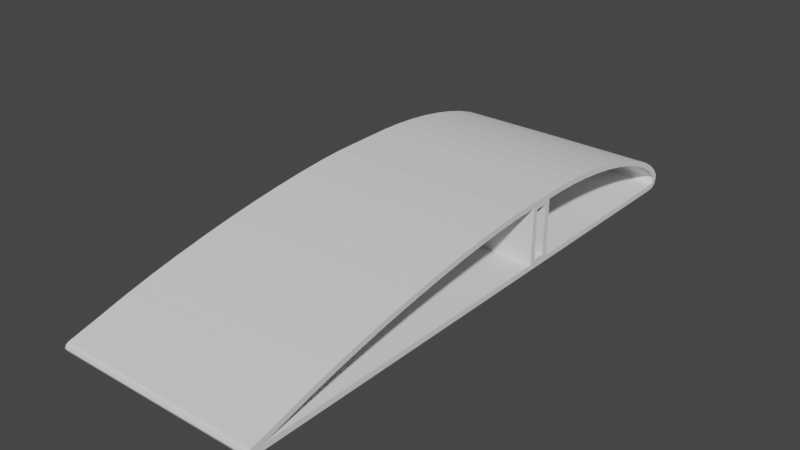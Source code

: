 # Source: WingJoiner.blend  (saved by Blender 3.6.13; exported with 4.5.12 LTS)
import bpy
from mathutils import Matrix  # noqa: F401  (used for matrix-valued properties, if any)

bpy.ops.wm.read_factory_settings(use_empty=True)
scene = bpy.context.scene
scene.name = 'Scene'

# ---- collections
col_wingjoiner = bpy.data.collections.new('WingJoiner'); scene.collection.children.link(col_wingjoiner)

# ---- materials (node trees are filled in below, after node groups)
mat_stldefaultmaterial = bpy.data.materials.new('STLDefaultMaterial')
mat_stldefaultmaterial.use_transparent_shadow = False

# ---- material node trees

# ---- world
world_world = bpy.data.worlds.new('World'); scene.world = world_world
world_world.use_nodes = True; world_world.node_tree.nodes.clear()
_N = world_world.node_tree.nodes; _L = world_world.node_tree.links
n0 = _N.new('ShaderNodeOutputWorld'); n0.name = 'World Output'; n0.location = (300, 300)
n1 = _N.new('ShaderNodeBackground'); n1.name = 'Background'; n1.location = (10, 300)
n1.inputs[0].default_value = (0.05088, 0.05088, 0.05088, 1.0)
_L.new(n1.outputs[0], n0.inputs[0])
n0.is_active_output = True
world_world.color = (0.05088, 0.05088, 0.05088)
world_world.use_sun_shadow = False
world_world.sun_shadow_jitter_overblur = 0.0

# ---- meshes
me_wingjoiner = bpy.data.meshes.new('WingJoiner')
me_wingjoiner.from_pydata([(0.0, 5.25, 6.165), (3.707e-12, -6.012, 5.989), (17.89, -6.011, 5.936), (17.89, 5.25, 6.112), (-2.05e-11, 36.4, -1.841), (-1.301e-11, 34.83, -0.5323), (17.88, 34.81, -0.5796), (17.88, 36.38, -1.884), (5.62e-11, -61.17, -4.41), (-1.604e-11, -61.36, -4.916), (17.87, -61.33, -4.94), (17.87, -61.15, -4.45), (-1.462e-12, 37.45, -3.201), (17.87, 37.43, -3.233), (-2.351e-11, 37.2, -4.9), (4.133e-12, 37.46, -3.968), (17.87, 37.43, -3.989), (17.87, 37.18, -4.912), (5.287e-11, -60.68, -5.581), (-5.576e-11, 35.57, -5.583), (17.87, 35.57, -5.58), (17.87, -60.67, -5.581), (-8.772e-11, 36.5, -5.428), (17.87, 36.49, -5.43), (2.994e-11, -61.15, -5.38), (17.87, -61.13, -5.389), (-2.224e-11, -50.88, -1.353), (0.0, -55.15, -2.567), (17.88, -55.14, -2.62), (17.88, -50.88, -1.405), (-1.482e-11, -46.2, -0.1599), (17.88, -46.19, -0.2129), (-3.707e-12, 9.117, 6.071), (17.89, 9.116, 6.017), (5.266e-11, -60.72, -4.095), (17.87, -60.71, -4.143), (-1.112e-11, -41.19, 0.9865), (17.88, -41.19, 0.9334), (-1.483e-11, 13.02, 5.788), (17.89, 13.01, 5.735), (0.0, -35.97, 2.063), (17.88, -35.96, 2.01), (-7.414e-12, 16.86, 5.324), (17.89, 16.86, 5.271), (0.0, -30.63, 3.049), (17.89, -30.63, 2.995), (0.0, 20.59, 4.687), (17.89, 20.58, 4.634), (7.412e-12, -25.29, 3.923), (17.89, -25.29, 3.869), (-3.707e-12, 24.11, 3.891), (17.89, 24.1, 3.839), (3.706e-12, -20.05, 4.667), (17.89, -20.05, 4.614), (-1.854e-11, 27.35, 2.951), (17.89, 27.34, 2.899), (7.412e-12, -15.03, 5.268), (17.89, -15.03, 5.214), (-7.418e-12, 30.26, 1.886), (17.88, 30.25, 1.835), (0.0, -10.32, 5.711), (17.89, -10.31, 5.657), (-1.856e-12, 32.77, 0.7176), (17.88, 32.75, 0.6681), (-17.89, 5.25, 6.112), (-17.89, -6.011, 5.936), (-17.88, 36.38, -1.884), (-17.88, 34.81, -0.5796), (-17.87, -61.15, -4.45), (-17.87, -61.33, -4.94), (-17.87, 37.43, -3.233), (-17.87, 37.18, -4.912), (-17.87, 37.43, -3.989), (-17.87, -60.67, -5.581), (-17.87, 35.57, -5.58), (-17.87, 36.49, -5.43), (-17.87, -61.13, -5.389), (-17.88, -50.88, -1.405), (-17.88, -55.14, -2.62), (-17.88, -46.19, -0.2129), (-17.89, 9.116, 6.017), (-17.87, -60.71, -4.143), (-17.88, -41.19, 0.9334), (-17.89, 13.01, 5.735), (-17.88, -35.96, 2.01), (-17.89, 16.86, 5.271), (-17.89, -30.63, 2.995), (-17.89, 20.58, 4.634), (-17.89, -25.29, 3.869), (-17.89, 24.1, 3.839), (-17.89, -20.05, 4.614), (-17.89, 27.34, 2.899), (-17.89, -15.03, 5.214), (-17.88, 30.25, 1.835), (-17.89, -10.31, 5.657), (-17.88, 32.75, 0.6681), (1.852e-10, 2.1, 5.106), (1.26e-10, 5.245, 5.155), (17.89, 5.245, 5.16), (17.89, -5.973, 4.985), (3.369e-10, -5.972, 4.98), (2.641e-10, -2.1, 5.04), (17.89, -2.1, 5.045), (17.89, 2.1, 5.111), (17.89, -1.133, 5.061), (17.89, 1.133, 5.096), (1.046e-10, 35.67, -2.545), (17.88, 35.7, -2.547), (17.88, 34.26, -1.354), (1.054e-10, 34.24, -1.355), (2.561e-09, -60.5, -5.054), (17.89, -60.48, -5.036), (17.87, -60.52, -4.931), (1.786e-09, -60.55, -4.911), (-2.001e-10, 36.5, -3.526), (17.89, 36.54, -3.539), (3.59e-10, 36.37, -4.333), (17.89, 36.4, -4.381), (17.88, 36.49, -3.862), (-2.938e-10, 36.46, -3.833), (17.87, 2.1, -4.636), (17.88, 35.49, -4.631), (4.108e-10, 35.49, -4.576), (2.91e-10, 2.1, -4.586), (2.76e-10, -2.1, -4.587), (6.626e-11, -60.55, -4.604), (17.86, -60.54, -4.646), (17.87, -2.1, -4.637), (7.486e-10, 36.11, -4.497), (17.88, 36.12, -4.554), (-2.072e-10, -60.62, -4.727), (17.89, -60.58, -4.752), (1.949e-10, -50.62, -2.328), (17.88, -50.63, -2.324), (17.88, -54.89, -3.536), (-1.482e-10, -54.88, -3.54), (1.238e-10, -45.96, -1.142), (17.88, -45.97, -1.138), (-3.74e-10, 9.068, 5.062), (17.89, 9.07, 5.067), (-8.02e-10, -60.3, -5.013), (17.88, -60.31, -5.008), (9.376e-11, -40.98, -0.0003859), (17.88, -40.98, 0.003755), (-8.77e-10, 12.92, 4.783), (17.89, 12.92, 4.788), (-3.706e-12, -35.78, 1.072), (17.88, -35.78, 1.076), (-4.774e-10, 16.72, 4.325), (17.89, 16.72, 4.329), (7.041e-11, -30.46, 2.054), (17.88, -30.46, 2.058), (1.483e-11, 20.39, 3.697), (17.89, 20.4, 3.701), (1.408e-11, -25.14, 2.924), (17.89, -25.14, 2.929), (-7.044e-12, 23.85, 2.913), (17.89, 23.86, 2.917), (-1.56e-10, -19.92, 3.666), (17.89, -19.93, 3.67), (1.02e-10, 27.04, 1.991), (17.89, 27.05, 1.995), (-9.339e-11, -14.92, 4.263), (17.89, -14.92, 4.268), (7.419e-13, 29.87, 0.9534), (17.88, 29.88, 0.9567), (3.447e-10, -10.24, 4.704), (17.89, -10.24, 4.709), (2.802e-11, 32.29, -0.1733), (17.88, 32.31, -0.171), (-17.89, -5.973, 4.985), (-17.89, 5.245, 5.16), (-17.89, 2.1, 5.111), (-17.89, -2.1, 5.045), (-17.89, 1.133, 5.096), (-17.89, -1.133, 5.061), (-17.88, 34.26, -1.354), (-17.88, 35.7, -2.547), (-17.87, -60.52, -4.931), (-17.89, -60.48, -5.036), (-17.89, 36.54, -3.539), (-17.88, 36.49, -3.862), (-17.89, 36.4, -4.381), (-17.88, 35.49, -4.631), (-17.87, 2.1, -4.636), (-17.86, -60.54, -4.646), (-17.87, -2.1, -4.637), (-17.88, 36.12, -4.554), (-17.89, -60.58, -4.752), (-17.88, -54.89, -3.536), (-17.88, -50.63, -2.324), (-17.88, -45.97, -1.138), (-17.89, 9.07, 5.067), (-17.88, -60.31, -5.008), (-17.88, -40.98, 0.003755), (-17.89, 12.92, 4.788), (-17.88, -35.78, 1.076), (-17.89, 16.72, 4.329), (-17.88, -30.46, 2.058), (-17.89, 20.4, 3.701), (-17.89, -25.14, 2.929), (-17.89, 23.86, 2.917), (-17.89, -19.93, 3.67), (-17.89, 27.05, 1.995), (-17.89, -14.92, 4.268), (-17.88, 29.88, 0.9567), (-17.89, -10.24, 4.709), (-17.88, 32.31, -0.171), (17.87, 2.1, -5.5), (17.87, -2.1, -5.5), (17.87, 1.133, -5.5), (17.87, -1.133, -5.5), (-17.87, 2.1, -5.5), (-17.87, -2.1, -5.5), (-17.87, 1.133, -5.5), (-17.87, -1.133, -5.5), (-17.89, 2.1, 4.564), (-17.89, 1.133, 4.564), (17.89, 2.1, 4.564), (17.89, -2.1, 4.564), (17.89, -1.133, 4.564), (-17.89, -2.1, 4.564), (17.89, -1.133, -5.5), (17.89, -2.1, -5.5), (-17.89, -2.1, -5.5), (-17.89, -1.133, -5.5), (-17.89, -2.1, -4.14), (17.89, -2.1, -4.14), (17.89, -1.133, -4.14), (-17.89, 2.1, -5.5), (-17.89, 2.1, -4.14), (17.89, 2.1, -4.14), (17.89, 2.1, -5.5), (-17.89, 1.133, -5.5), (-17.89, 1.133, -4.14), (-17.89, -1.133, -4.14), (17.89, 1.133, -4.14), (17.89, 1.133, -5.5), (17.89, 1.133, 4.564), (-17.89, -1.133, 4.564)], [], [(0, 1, 2), (0, 2, 3), (4, 5, 6), (4, 6, 7), (8, 9, 10), (8, 10, 11), (12, 4, 7), (12, 7, 13), (14, 15, 16), (14, 16, 17), (18, 19, 20), (18, 20, 21), (15, 12, 13), (15, 13, 16), (22, 14, 17), (22, 17, 23), (24, 18, 21), (24, 21, 25), (26, 27, 28), (26, 28, 29), (19, 22, 23), (19, 23, 20), (9, 24, 25), (9, 25, 10), (30, 26, 29), (30, 29, 31), (32, 0, 3), (32, 3, 33), (34, 8, 11), (34, 11, 35), (36, 30, 31), (36, 31, 37), (38, 32, 33), (38, 33, 39), (27, 34, 35), (27, 35, 28), (40, 36, 37), (40, 37, 41), (42, 38, 39), (42, 39, 43), (44, 40, 41), (44, 41, 45), (46, 42, 43), (46, 43, 47), (48, 44, 45), (48, 45, 49), (50, 46, 47), (50, 47, 51), (52, 48, 49), (52, 49, 53), (54, 50, 51), (54, 51, 55), (56, 52, 53), (56, 53, 57), (58, 54, 55), (58, 55, 59), (60, 56, 57), (60, 57, 61), (62, 58, 59), (62, 59, 63), (1, 60, 61), (1, 61, 2), (5, 62, 63), (5, 63, 6), (0, 64, 65), (0, 65, 1), (4, 66, 67), (4, 67, 5), (8, 68, 69), (8, 69, 9), (12, 70, 66), (12, 66, 4), (14, 71, 72), (14, 72, 15), (18, 73, 74), (18, 74, 19), (15, 72, 70), (15, 70, 12), (22, 75, 71), (22, 71, 14), (24, 76, 73), (24, 73, 18), (26, 77, 78), (26, 78, 27), (19, 74, 75), (19, 75, 22), (9, 69, 76), (9, 76, 24), (30, 79, 77), (30, 77, 26), (32, 80, 64), (32, 64, 0), (34, 81, 68), (34, 68, 8), (36, 82, 79), (36, 79, 30), (38, 83, 80), (38, 80, 32), (27, 78, 81), (27, 81, 34), (40, 84, 82), (40, 82, 36), (42, 85, 83), (42, 83, 38), (44, 86, 84), (44, 84, 40), (46, 87, 85), (46, 85, 42), (48, 88, 86), (48, 86, 44), (50, 89, 87), (50, 87, 46), (52, 90, 88), (52, 88, 48), (54, 91, 89), (54, 89, 50), (56, 92, 90), (56, 90, 52), (58, 93, 91), (58, 91, 54), (60, 94, 92), (60, 92, 56), (62, 95, 93), (62, 93, 58), (1, 65, 94), (1, 94, 60), (5, 67, 95), (5, 95, 62), (96, 97, 98), (99, 100, 101), (99, 101, 102), (103, 96, 98), (104, 105, 103), (99, 102, 104), (103, 98, 99), (99, 104, 103), (106, 107, 108), (106, 108, 109), (110, 111, 112), (110, 112, 113), (114, 115, 107), (114, 107, 106), (116, 117, 118), (116, 118, 119), (120, 121, 122), (120, 122, 123), (124, 125, 126), (124, 126, 127), (119, 118, 115), (119, 115, 114), (128, 129, 117), (128, 117, 116), (130, 131, 126), (130, 126, 125), (132, 133, 134), (132, 134, 135), (122, 121, 129), (122, 129, 128), (113, 112, 131), (113, 131, 130), (136, 137, 133), (136, 133, 132), (138, 139, 98), (138, 98, 97), (140, 141, 111), (140, 111, 110), (142, 143, 137), (142, 137, 136), (144, 145, 139), (144, 139, 138), (135, 134, 141), (135, 141, 140), (146, 147, 143), (146, 143, 142), (148, 149, 145), (148, 145, 144), (150, 151, 147), (150, 147, 146), (152, 153, 149), (152, 149, 148), (154, 155, 151), (154, 151, 150), (156, 157, 153), (156, 153, 152), (158, 159, 155), (158, 155, 154), (160, 161, 157), (160, 157, 156), (162, 163, 159), (162, 159, 158), (164, 165, 161), (164, 161, 160), (166, 167, 163), (166, 163, 162), (168, 169, 165), (168, 165, 164), (100, 99, 167), (100, 167, 166), (109, 108, 169), (109, 169, 168), (101, 100, 170), (171, 97, 96), (171, 96, 172), (173, 101, 170), (174, 175, 173), (171, 172, 174), (173, 170, 171), (171, 174, 173), (106, 109, 176), (106, 176, 177), (110, 113, 178), (110, 178, 179), (114, 106, 177), (114, 177, 180), (116, 119, 181), (116, 181, 182), (123, 122, 183), (123, 183, 184), (185, 125, 124), (185, 124, 186), (119, 114, 180), (119, 180, 181), (128, 116, 182), (128, 182, 187), (130, 125, 185), (130, 185, 188), (132, 135, 189), (132, 189, 190), (122, 128, 187), (122, 187, 183), (113, 130, 188), (113, 188, 178), (136, 132, 190), (136, 190, 191), (138, 97, 171), (138, 171, 192), (140, 110, 179), (140, 179, 193), (142, 136, 191), (142, 191, 194), (144, 138, 192), (144, 192, 195), (135, 140, 193), (135, 193, 189), (146, 142, 194), (146, 194, 196), (148, 144, 195), (148, 195, 197), (150, 146, 196), (150, 196, 198), (152, 148, 197), (152, 197, 199), (154, 150, 198), (154, 198, 200), (156, 152, 199), (156, 199, 201), (158, 154, 200), (158, 200, 202), (160, 156, 201), (160, 201, 203), (162, 158, 202), (162, 202, 204), (164, 160, 203), (164, 203, 205), (166, 162, 204), (166, 204, 206), (168, 164, 205), (168, 205, 207), (100, 166, 206), (100, 206, 170), (109, 168, 207), (109, 207, 176), (17, 16, 118), (17, 118, 117), (23, 17, 117), (23, 117, 129), (20, 23, 129), (20, 129, 121), (33, 3, 98), (33, 98, 139), (39, 33, 139), (39, 139, 145), (43, 39, 145), (43, 145, 149), (47, 43, 149), (47, 149, 153), (51, 47, 153), (51, 153, 157), (55, 51, 157), (55, 157, 161), (59, 55, 161), (59, 161, 165), (63, 59, 165), (63, 165, 169), (6, 63, 169), (6, 169, 108), (7, 6, 108), (7, 108, 107), (13, 7, 107), (13, 107, 115), (16, 13, 115), (16, 115, 118), (29, 28, 134), (29, 134, 133), (31, 29, 133), (31, 133, 137), (37, 31, 137), (37, 137, 143), (41, 37, 143), (41, 143, 147), (45, 41, 147), (45, 147, 151), (49, 45, 151), (49, 151, 155), (53, 49, 155), (53, 155, 159), (57, 53, 159), (57, 159, 163), (61, 57, 163), (61, 163, 167), (2, 61, 167), (2, 167, 99), (3, 2, 99), (3, 99, 98), (11, 10, 111), (10, 112, 111), (127, 126, 21), (20, 121, 120), (20, 120, 208), (209, 127, 21), (210, 211, 209), (20, 208, 210), (209, 21, 20), (20, 210, 209), (25, 21, 131), (21, 126, 131), (10, 25, 112), (25, 131, 112), (35, 11, 111), (35, 111, 141), (28, 35, 141), (28, 141, 134), (72, 71, 182), (72, 182, 181), (71, 75, 187), (71, 187, 182), (75, 74, 183), (75, 183, 187), (64, 80, 192), (64, 192, 171), (80, 83, 195), (80, 195, 192), (83, 85, 197), (83, 197, 195), (85, 87, 199), (85, 199, 197), (87, 89, 201), (87, 201, 199), (89, 91, 203), (89, 203, 201), (91, 93, 205), (91, 205, 203), (93, 95, 207), (93, 207, 205), (95, 67, 176), (95, 176, 207), (67, 66, 177), (67, 177, 176), (66, 70, 180), (66, 180, 177), (70, 72, 181), (70, 181, 180), (78, 77, 190), (78, 190, 189), (77, 79, 191), (77, 191, 190), (79, 82, 194), (79, 194, 191), (82, 84, 196), (82, 196, 194), (84, 86, 198), (84, 198, 196), (86, 88, 200), (86, 200, 198), (88, 90, 202), (88, 202, 200), (90, 92, 204), (90, 204, 202), (92, 94, 206), (92, 206, 204), (94, 65, 170), (94, 170, 206), (65, 64, 171), (65, 171, 170), (69, 68, 178), (68, 179, 178), (212, 184, 183), (73, 185, 186), (73, 186, 213), (212, 183, 74), (214, 212, 74), (74, 73, 213), (215, 214, 74), (74, 213, 215), (73, 76, 188), (73, 188, 185), (76, 69, 188), (69, 178, 188), (68, 81, 193), (68, 193, 179), (81, 78, 189), (81, 189, 193), (216, 217, 174), (216, 174, 172), (103, 218, 216), (216, 172, 96), (216, 96, 103), (102, 219, 220), (102, 220, 104), (101, 173, 221), (221, 219, 102), (221, 102, 101), (211, 222, 223), (211, 223, 209), (213, 224, 225), (213, 225, 215), (127, 209, 223), (226, 224, 213), (226, 213, 186), (127, 223, 227), (226, 186, 124), (124, 127, 227), (227, 226, 124), (222, 228, 227), (222, 227, 223), (212, 229, 230), (231, 232, 208), (231, 208, 120), (184, 212, 230), (231, 120, 123), (123, 184, 230), (230, 231, 123), (233, 234, 230), (233, 230, 229), (224, 226, 235), (224, 235, 225), (225, 235, 234), (225, 234, 233), (232, 231, 236), (232, 236, 237), (237, 236, 228), (237, 228, 222), (208, 232, 237), (208, 237, 210), (214, 233, 229), (214, 229, 212), (210, 237, 222), (210, 222, 211), (215, 225, 233), (215, 233, 214), (105, 238, 218), (105, 218, 103), (104, 220, 238), (104, 238, 105), (239, 221, 173), (239, 173, 175), (217, 239, 175), (217, 175, 174), (239, 217, 238), (239, 238, 220), (226, 221, 239), (226, 239, 235), (235, 239, 220), (235, 220, 228), (231, 218, 238), (231, 238, 236), (227, 219, 221), (227, 221, 226), (228, 220, 219), (228, 219, 227), (230, 216, 218), (230, 218, 231), (234, 217, 216), (234, 216, 230), (217, 234, 236), (217, 236, 238), (234, 235, 228), (234, 228, 236)])
me_wingjoiner.materials.append(mat_stldefaultmaterial)
me_wingjoiner.update()

# ---- objects
ob_wingjoiner = bpy.data.objects.new('WingJoiner', me_wingjoiner)

# ---- transforms, parenting, visibility, modifiers, constraints
ob_wingjoiner.location = (0.0, 0.0, 0.0)

# ---- collection membership
col_wingjoiner.objects.link(ob_wingjoiner)

# ---- scene / render settings (as saved in the file)
scene.frame_start = 1; scene.frame_end = 250; scene.frame_set(1)
scene.render.engine = 'BLENDER_EEVEE_NEXT'
scene.cycles.sampling_pattern = 'TABULATED_SOBOL'
scene.view_settings.view_transform = 'Filmic'
scene.unit_settings.scale_length = 0.001
bpy.context.view_layer.update()

# ---- added for rendering (the .blend has no active camera and no usable light): camera, sun
cam_auto = bpy.data.cameras.new('AutoCamera')
cam_auto.lens = 50.0
cam_auto.sensor_width = 36.0
cam_auto.clip_end = 1717.12
ob_auto_camera = bpy.data.objects.new('AutoCamera', cam_auto)
scene.collection.objects.link(ob_auto_camera)
ob_auto_camera.location = (97.8417, -129.359, 78.5648)
ob_auto_camera.rotation_euler = (1.09748, -7.21219e-08, 0.694738)
scene.camera = ob_auto_camera
light_auto_sun = bpy.data.lights.new('AutoSun', 'SUN')
light_auto_sun.energy = 3.0
light_auto_sun.angle = 0.0523599
ob_auto_sun = bpy.data.objects.new('AutoSun', light_auto_sun)
scene.collection.objects.link(ob_auto_sun)
ob_auto_sun.rotation_euler = (0.872665, 0.174533, 0.523599)
bpy.context.view_layer.update()
